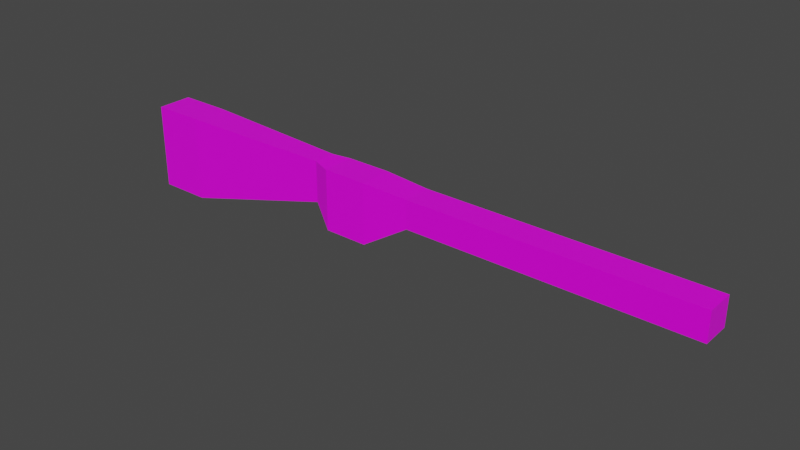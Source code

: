 # Source: shotgun.blend  (saved by Blender 2.80.75; exported with 4.5.12 LTS)
import bpy
from mathutils import Matrix  # noqa: F401  (used for matrix-valued properties, if any)

bpy.ops.wm.read_factory_settings(use_empty=True)
scene = bpy.context.scene
scene.name = 'Scene'

# ---- collections
col_collection = bpy.data.collections.new('Collection'); scene.collection.children.link(col_collection)

# ---- images (referenced by path relative to the original .blend; pixels are not part of the script)
import os
ASSET_DIR = os.environ.get("B2B_ASSET_DIR", "")  # directory of the original .blend (textures are referenced by path, not embedded)
HERE = os.path.dirname(os.path.abspath(__file__))  # packed textures are extracted next to this script under _unpacked/

def load_image(name, relpath, width, height, colorspace="sRGB"):
    """Load a texture the original file referenced (path relative to the .blend, or extracted next to this script)."""
    p = next((c for c in (os.path.join(HERE, relpath), os.path.join(ASSET_DIR, relpath)) if relpath and os.path.exists(c)), "")
    if p:
        img = bpy.data.images.load(p, check_existing=True)
        img.name = name
    else:  # same state as the original file: an image datablock whose file is absent (Cycles renders it pink)
        img = bpy.data.images.new(name, width, height)
        img.source = "FILE"
        img.filepath = "//" + (relpath or name)
    img.colorspace_settings.name = colorspace
    return img
img_pico8_png = load_image('pico8.png', 'pico8.png', 1024, 1024, 'sRGB')

# ---- materials (node trees are filled in below, after node groups)
mat_material = bpy.data.materials.new('Material')
mat_material.alpha_threshold = 0.0
mat_material.use_transparent_shadow = False
mat_material.line_color = (0.0, 0.0, 0.0, 1.0)

# ---- material node trees
mat_material.use_nodes = True; mat_material.node_tree.nodes.clear()
_N = mat_material.node_tree.nodes; _L = mat_material.node_tree.links
n0 = _N.new('ShaderNodeOutputMaterial'); n0.name = 'Material Output'; n0.location = (300, 300)
n1 = _N.new('ShaderNodeBsdfPrincipled'); n1.name = 'Principled BSDF'; n1.location = (10, 300)
n1.distribution = 'GGX'
n1.subsurface_method = 'BURLEY'
n1.inputs[2].default_value = 0.4
n1.inputs[3].default_value = 1.45
n1.inputs[27].default_value = (0.0, 0.0, 0.0, 1.0)
n1.inputs[28].default_value = 1.0
n2 = _N.new('ShaderNodeTexImage'); n2.name = 'Image Texture'; n2.location = (-280, 280)
n2.image = img_pico8_png
n2.interpolation = 'Closest'
_L.new(n1.outputs[0], n0.inputs[0])
_L.new(n2.outputs[0], n1.inputs[0])
n0.is_active_output = True

# ---- world
world_world = bpy.data.worlds.new('World'); scene.world = world_world
world_world.use_nodes = True; world_world.node_tree.nodes.clear()
_N = world_world.node_tree.nodes; _L = world_world.node_tree.links
n0 = _N.new('ShaderNodeOutputWorld'); n0.name = 'World Output'; n0.location = (300, 300)
n1 = _N.new('ShaderNodeBackground'); n1.name = 'Background'; n1.location = (10, 300)
n1.inputs[0].default_value = (0.05088, 0.05088, 0.05088, 1.0)
_L.new(n1.outputs[0], n0.inputs[0])
n0.is_active_output = True
world_world.color = (0.05088, 0.05088, 0.05088)
world_world.use_sun_shadow = False
world_world.sun_shadow_jitter_overblur = 0.0

# ---- meshes
me_cube = bpy.data.meshes.new('Cube')
me_cube.from_pydata([(0.8337, 0.0282, 0.04717), (0.8337, 0.0282, -0.05938), (0.8337, -0.0282, 0.04717), (0.8337, -0.0282, -0.05938), (0.4266, 0.04611, 0.05508), (0.4266, 0.04611, -0.1668), (0.4266, -0.04611, 0.05508), (0.4266, -0.04611, -0.1668), (0.2928, 0.04611, -0.1668), (0.2928, -0.04611, -0.1668), (0.2928, -0.04611, 0.05508), (0.2928, 0.04611, 0.05508), (0.8785, 0.04266, 0.0431), (0.8785, 0.04266, -0.1146), (0.8785, -0.04266, 0.0431), (0.8785, -0.04266, -0.1146), (0.9928, 0.04266, 0.0431), (0.9928, 0.04266, -0.1146), (0.9928, -0.04266, 0.0431), (0.9928, -0.04266, -0.1146), (1.116, 0.03718, 0.03676), (1.116, 0.03718, -0.03635), (1.116, -0.03718, 0.03676), (1.116, -0.03718, -0.03635), (1.841, 0.03718, 0.03676), (1.841, 0.03718, -0.03635), (1.841, -0.03718, 0.03676), (1.841, -0.03718, -0.03635)], [], [(0, 4, 6, 2), (3, 2, 6, 7), (5, 7, 9, 8), (5, 1, 3, 7), (1, 0, 12, 13), (5, 4, 0, 1), (9, 10, 11, 8), (6, 4, 11, 10), (4, 5, 8, 11), (7, 6, 10, 9), (12, 14, 18, 16), (3, 1, 13, 15), (0, 2, 14, 12), (2, 3, 15, 14), (19, 17, 21, 23), (13, 12, 16, 17), (15, 13, 17, 19), (14, 15, 19, 18), (20, 22, 26, 24), (18, 19, 23, 22), (16, 18, 22, 20), (17, 16, 20, 21), (25, 24, 26, 27), (21, 20, 24, 25), (23, 21, 25, 27), (22, 23, 27, 26)])
_uv = me_cube.uv_layers.new(name='UVMap')
_uv.uv.foreach_set('vector', [0.9465, 0.4167, 0.9465, 0.4167, 0.9465, 0.4167, 0.9465, 0.4167, 0.9465, 0.4167, 0.9465, 0.4167, 0.9465, 0.4167, 0.9465, 0.4167, 0.9465, 0.4167, 0.9465, 0.4167, 0.9465, 0.4167, 0.9465, 0.4167, 0.9465, 0.4167, 0.9465, 0.4167, 0.9465, 0.4167, 0.9465, 0.4167, 0.3937, 0.8224, 0.3937, 0.8224, 0.3937, 0.8224, 0.3937, 0.8224, 0.9465, 0.4167, 0.9465, 0.4167, 0.9465, 0.4167, 0.9465, 0.4167, 0.9465, 0.4167, 0.9465, 0.4167, 0.9465, 0.4167, 0.9465, 0.4167, 0.9465, 0.4167, 0.9465, 0.4167, 0.9465, 0.4167, 0.9465, 0.4167, 0.9465, 0.4167, 0.9465, 0.4167, 0.9465, 0.4167, 0.9465, 0.4167, 0.9465, 0.4167, 0.9465, 0.4167, 0.9465, 0.4167, 0.9465, 0.4167, 0.3937, 0.8224, 0.3937, 0.8224, 0.3937, 0.8224, 0.3937, 0.8224, 0.3937, 0.8224, 0.3937, 0.8224, 0.3937, 0.8224, 0.3937, 0.8224, 0.3937, 0.8224, 0.3937, 0.8224, 0.3937, 0.8224, 0.3937, 0.8224, 0.3937, 0.8224, 0.3937, 0.8224, 0.3937, 0.8224, 0.3937, 0.8224, 0.3937, 0.8224, 0.3937, 0.8224, 0.3937, 0.8224, 0.3937, 0.8224, 0.3937, 0.8224, 0.3937, 0.8224, 0.3937, 0.8224, 0.3937, 0.8224, 0.3937, 0.8224, 0.3937, 0.8224, 0.3937, 0.8224, 0.3937, 0.8224, 0.3937, 0.8224, 0.3937, 0.8224, 0.3937, 0.8224, 0.3937, 0.8224, 0.3937, 0.8224, 0.3937, 0.8224, 0.3937, 0.8224, 0.3937, 0.8224, 0.3937, 0.8224, 0.3937, 0.8224, 0.3937, 0.8224, 0.3937, 0.8224, 0.3937, 0.8224, 0.3937, 0.8224, 0.3937, 0.8224, 0.3937, 0.8224, 0.3937, 0.8224, 0.3937, 0.8224, 0.3937, 0.8224, 0.3937, 0.8224, 0.3937, 0.8224, 0.3937, 0.8224, 0.3937, 0.8224, 0.3937, 0.8224, 0.3937, 0.8224, 0.3937, 0.8224, 0.3937, 0.8224, 0.3937, 0.8224, 0.3937, 0.8224, 0.3937, 0.8224, 0.3937, 0.8224, 0.3937, 0.8224, 0.3937, 0.8224, 0.3937, 0.8224, 0.3937, 0.8224, 0.3937, 0.8224])
me_cube.materials.append(mat_material)
me_cube.use_remesh_preserve_volume = False
me_cube.use_remesh_preserve_attributes = False
me_cube.use_mirror_vertex_groups = False
me_cube.update()

# ---- objects
ob_cube = bpy.data.objects.new('Cube', me_cube)

# ---- transforms, parenting, visibility, modifiers, constraints
ob_cube.location = (0.0, 0.0, 0.0)
ob_cube.lock_rotations_4d = False
ob_cube.empty_display_type = 'ARROWS'
ob_cube.lineart.crease_threshold = 0.0

# ---- collection membership
col_collection.objects.link(ob_cube)

# ---- scene / render settings (as saved in the file)
scene.frame_start = 1; scene.frame_end = 250; scene.frame_set(1)
scene.render.engine = 'BLENDER_EEVEE_NEXT'
scene.cycles.use_denoising = False
scene.cycles.samples = 128
scene.cycles.sampling_pattern = 'TABULATED_SOBOL'
scene.cycles.use_adaptive_sampling = False
scene.cycles.use_light_tree = False
scene.view_settings.view_transform = 'Filmic'
bpy.context.view_layer.update()

# ---- added for rendering (the .blend has no active camera and no usable light): camera, sun
cam_auto = bpy.data.cameras.new('AutoCamera')
cam_auto.lens = 50.0
cam_auto.sensor_width = 36.0
cam_auto.clip_end = 1000.0
ob_auto_camera = bpy.data.objects.new('AutoCamera', cam_auto)
scene.collection.objects.link(ob_auto_camera)
ob_auto_camera.location = (2.51591, -1.73904, 1.1035)
ob_auto_camera.rotation_euler = (1.09748, -7.21219e-08, 0.694738)
scene.camera = ob_auto_camera
light_auto_sun = bpy.data.lights.new('AutoSun', 'SUN')
light_auto_sun.energy = 3.0
light_auto_sun.angle = 0.0523599
ob_auto_sun = bpy.data.objects.new('AutoSun', light_auto_sun)
scene.collection.objects.link(ob_auto_sun)
ob_auto_sun.rotation_euler = (0.872665, 0.174533, 0.523599)
bpy.context.view_layer.update()
